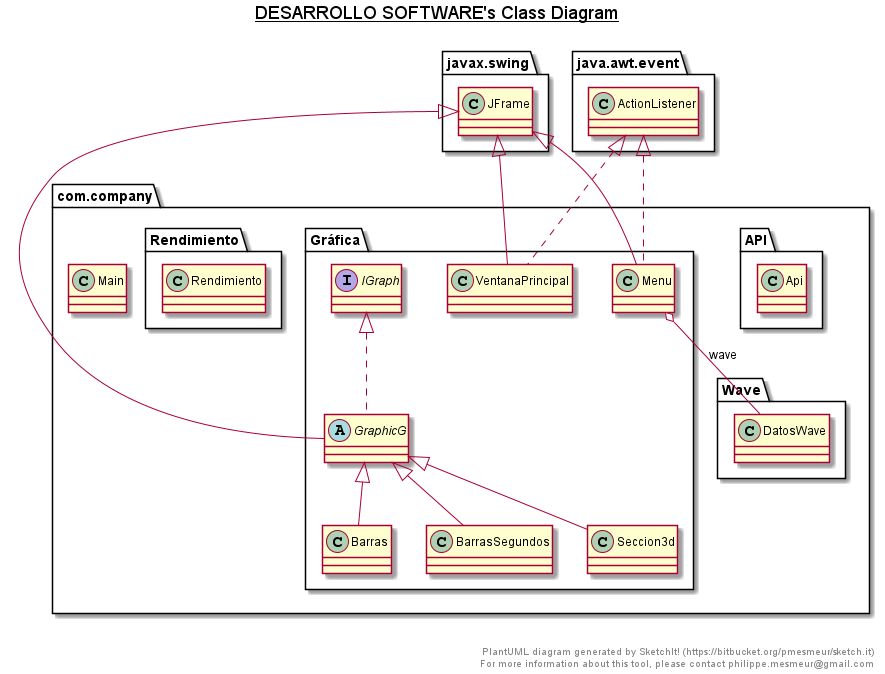

The diagram above was rendered by PlantUML. Its source (embedded in the PNG):
@startuml

title __DESARROLLO SOFTWARE's Class Diagram__\n

  namespace com.company {
    namespace API {
      class com.company.API.Api {
      }
    }
  }
  

  namespace com.company {
    namespace Gráfica {
      class com.company.Gráfica.Barras {
      }
    }
  }
  

  namespace com.company {
    namespace Gráfica {
      class com.company.Gráfica.BarrasSegundos {
      }
    }
  }
  

  namespace com.company {
    namespace Gráfica {
      abstract class com.company.Gráfica.GraphicG {
      }
    }
  }
  

  namespace com.company {
    namespace Gráfica {
      interface com.company.Gráfica.IGraph {
      }
    }
  }
  

  namespace com.company {
    namespace Gráfica {
      class com.company.Gráfica.Menu {
      }
    }
  }
  

  namespace com.company {
    namespace Gráfica {
      class com.company.Gráfica.Seccion3d {
      }
    }
  }
  

  namespace com.company {
    namespace Gráfica {
      class com.company.Gráfica.VentanaPrincipal {
      }
    }
  }
  

  namespace com.company {
    class com.company.Main {
    }
  }
  

  namespace com.company {
    namespace Rendimiento {
      class com.company.Rendimiento.Rendimiento {
      }
    }
  }
  

  namespace com.company {
    namespace Wave {
      class com.company.Wave.DatosWave {
      }
    }
  }
  

  com.company.Gráfica.Barras -up-|> com.company.Gráfica.GraphicG
  com.company.Gráfica.BarrasSegundos -up-|> com.company.Gráfica.GraphicG
  com.company.Gráfica.GraphicG .up.|> com.company.Gráfica.IGraph
  com.company.Gráfica.GraphicG -up-|> javax.swing.JFrame
  com.company.Gráfica.Menu .up.|> java.awt.event.ActionListener
  com.company.Gráfica.Menu -up-|> javax.swing.JFrame
  com.company.Gráfica.Menu o-- com.company.Wave.DatosWave : wave
  com.company.Gráfica.Seccion3d -up-|> com.company.Gráfica.GraphicG
  com.company.Gráfica.VentanaPrincipal .up.|> java.awt.event.ActionListener
  com.company.Gráfica.VentanaPrincipal -up-|> javax.swing.JFrame


right footer


PlantUML diagram generated by SketchIt! (https://bitbucket.org/pmesmeur/sketch.it)
For more information about this tool, please contact philippe.mesmeur@gmail.com
endfooter

@enduml